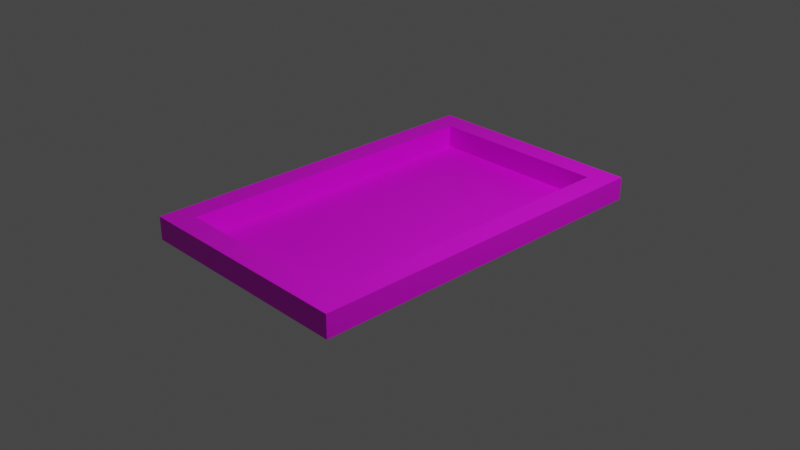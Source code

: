 # Source: PA4.blend  (saved by Blender 2.93.21; exported with 4.5.12 LTS)
import bpy
from mathutils import Matrix  # noqa: F401  (used for matrix-valued properties, if any)

bpy.ops.wm.read_factory_settings(use_empty=True)
scene = bpy.context.scene
scene.name = 'Scene'

# ---- collections
col_collection = bpy.data.collections.new('Collection'); scene.collection.children.link(col_collection)

# ---- images (referenced by path relative to the original .blend; pixels are not part of the script)
import os
ASSET_DIR = os.environ.get("B2B_ASSET_DIR", "")  # directory of the original .blend (textures are referenced by path, not embedded)
HERE = os.path.dirname(os.path.abspath(__file__))  # packed textures are extracted next to this script under _unpacked/

def load_image(name, relpath, width, height, colorspace="sRGB"):
    """Load a texture the original file referenced (path relative to the .blend, or extracted next to this script)."""
    p = next((c for c in (os.path.join(HERE, relpath), os.path.join(ASSET_DIR, relpath)) if relpath and os.path.exists(c)), "")
    if p:
        img = bpy.data.images.load(p, check_existing=True)
        img.name = name
    else:  # same state as the original file: an image datablock whose file is absent (Cycles renders it pink)
        img = bpy.data.images.new(name, width, height)
        img.source = "FILE"
        img.filepath = "//" + (relpath or name)
    img.colorspace_settings.name = colorspace
    return img
img_floor_texture = load_image('floor_texture', 'floor_texture.png', 1024, 1024, 'sRGB')

# ---- materials (node trees are filled in below, after node groups)
mat_floor = bpy.data.materials.new('floor')
mat_floor.use_transparent_shadow = False

# ---- material node trees
mat_floor.use_nodes = True; mat_floor.node_tree.nodes.clear()
_N = mat_floor.node_tree.nodes; _L = mat_floor.node_tree.links
n0 = _N.new('ShaderNodeBsdfPrincipled'); n0.name = 'Principled BSDF'; n0.location = (10, 300)
n0.distribution = 'GGX'
n0.subsurface_method = 'BURLEY'
n0.inputs[3].default_value = 1.45
n0.inputs[27].default_value = (0.0, 0.0, 0.0, 1.0)
n0.inputs[28].default_value = 1.0
n1 = _N.new('ShaderNodeOutputMaterial'); n1.name = 'Material Output'; n1.location = (300, 300)
n2 = _N.new('ShaderNodeTexImage'); n2.name = 'Image Texture'; n2.location = (-280, 280)
n2.image = img_floor_texture
_L.new(n0.outputs[0], n1.inputs[0])
_L.new(n2.outputs[0], n0.inputs[0])
n1.is_active_output = True

# ---- world
world_world = bpy.data.worlds.new('World'); scene.world = world_world
world_world.use_nodes = True; world_world.node_tree.nodes.clear()
_N = world_world.node_tree.nodes; _L = world_world.node_tree.links
n0 = _N.new('ShaderNodeOutputWorld'); n0.name = 'World Output'; n0.location = (300, 300)
n1 = _N.new('ShaderNodeBackground'); n1.name = 'Background'; n1.location = (10, 300)
n1.inputs[0].default_value = (0.05088, 0.05088, 0.05088, 1.0)
_L.new(n1.outputs[0], n0.inputs[0])
n0.is_active_output = True
world_world.color = (0.05088, 0.05088, 0.05088)
world_world.use_sun_shadow = False
world_world.sun_shadow_jitter_overblur = 0.0

# ---- cameras
cam_camera = bpy.data.cameras.new('Camera')
cam_camera.clip_end = 100.0
cam_camera.ortho_scale = 7.314

# ---- lights
light_light = bpy.data.lights.new('Light', 'POINT')
light_light.transmission_factor = 0.0
light_light.energy = 1000.0
light_light.shadow_soft_size = 0.1
light_light.shadow_maximum_resolution = 0.006
light_light.use_absolute_resolution = True

# ---- meshes
me_plane = bpy.data.meshes.new('Plane')
me_plane.from_pydata([(-1.0, -1.0, 0.0), (1.0, -1.0, 0.0), (-1.0, 1.0, 0.0), (1.0, 1.0, 0.0), (-1.0, -1.143, 0.0), (1.0, -1.143, 0.0), (-1.0, 1.0, 0.0), (1.0, 1.0, 0.0), (-1.0, 1.143, 0.0), (1.0, 1.143, 0.0), (1.25, -1.0, 0.0), (1.25, 1.0, 0.0), (1.25, -1.143, 0.0), (1.25, 1.0, 0.0), (1.25, 1.143, 0.0), (-1.25, -1.0, 0.0), (-1.25, 1.0, 0.0), (-1.25, -1.143, 0.0), (-1.25, 1.0, 0.0), (-1.25, 1.143, 0.0), (-1.0, 1.0, 0.25), (-1.0, -1.0, 0.25), (1.0, -1.0, 0.25), (1.0, 1.0, 0.25), (-1.0, -1.143, 0.25), (1.0, -1.143, 0.25), (1.0, 1.0, 0.25), (-1.0, 1.0, 0.25), (1.0, 1.143, 0.25), (-1.0, 1.143, 0.25), (1.25, -1.0, 0.25), (1.25, 1.0, 0.25), (1.25, -1.143, 0.25), (1.25, 1.0, 0.25), (1.25, 1.143, 0.25), (-1.25, 1.0, 0.25), (-1.25, -1.0, 0.25), (-1.25, -1.143, 0.25), (-1.25, 1.0, 0.25), (-1.25, 1.143, 0.25), (-1.0, 1.0, 0.0), (1.0, 1.0, 0.0), (1.25, 1.0, 0.0), (-1.25, 1.0, 0.0), (-1.0, -1.0, 0.0), (1.0, -1.0, 0.0), (1.25, -1.0, 0.0), (-1.25, -1.0, 0.0), (1.0, -1.0, 0.0), (1.0, 1.0, 0.0), (-1.0, -1.0, 0.0), (-1.0, 1.0, 0.0)], [], [(0, 1, 3, 2), (16, 15, 36, 35), (2, 3, 7, 6), (6, 7, 26, 27), (12, 10, 30, 32), (14, 9, 28, 34), (17, 4, 24, 37), (10, 11, 31, 30), (5, 12, 32, 25), (4, 5, 25, 24), (19, 18, 38, 39), (9, 8, 29, 28), (22, 21, 24, 25), (27, 26, 28, 29), (26, 23, 31, 33), (22, 25, 32, 30), (28, 26, 33, 34), (23, 22, 30, 31), (20, 27, 38, 35), (24, 21, 36, 37), (21, 20, 35, 36), (27, 29, 39, 38), (0, 2, 20, 21), (11, 13, 33, 31), (8, 19, 39, 29), (2, 6, 27, 20), (15, 17, 37, 36), (1, 0, 21, 22), (13, 14, 34, 33), (7, 3, 23, 26), (18, 16, 35, 38), (3, 1, 22, 23), (19, 8, 40, 43), (9, 14, 42, 41), (8, 9, 41, 40), (4, 17, 47, 44), (12, 5, 45, 46), (5, 4, 44, 45), (11, 10, 48, 49), (15, 16, 51, 50)])
_uv = me_plane.uv_layers.new(name='UVMap')
_uv.uv.foreach_set('vector', [0.7631, 0.2419, 0.7444, 0.7481, 0.2044, 0.737, 0.2136, 0.2675, 0.09222, 0.01707, 0.8519, 9.84e-05, 0.823, 0.08334, 0.1333, 0.1019, 0.2136, 0.2675, 0.2044, 0.737, 0.2021, 0.7366, 0.2113, 0.2682, 0.2113, 0.2682, 0.2021, 0.7366, 0.1435, 0.8411, 0.138, 0.1913, 0.9312, 0.9517, 0.8732, 0.996, 0.8294, 0.9051, 0.8676, 0.8982, 0.05781, 0.9743, 9.84e-05, 0.878, 0.09259, 0.8459, 0.104, 0.9096, 0.9037, 0.02468, 0.9686, 0.1203, 0.8751, 0.1569, 0.8583, 0.09275, 0.8732, 0.996, 0.1096, 0.9999, 0.137, 0.9205, 0.8294, 0.9051, 0.9686, 0.8547, 0.9312, 0.9517, 0.8676, 0.8982, 0.88, 0.8305, 0.9686, 0.1203, 0.9686, 0.8547, 0.88, 0.8305, 0.8751, 0.1569, 0.03438, 0.0621, 0.09073, 0.01778, 0.1319, 0.1023, 0.09709, 0.1116, 9.84e-05, 0.878, 0.0001259, 0.1653, 0.09091, 0.1895, 0.09259, 0.8459, 0.8366, 0.827, 0.8249, 0.164, 0.8751, 0.1569, 0.88, 0.8305, 0.138, 0.1913, 0.1435, 0.8411, 0.09259, 0.8459, 0.09091, 0.1895, 0.1435, 0.8411, 0.1451, 0.8417, 0.137, 0.9205, 0.1356, 0.9202, 0.8366, 0.827, 0.88, 0.8305, 0.8676, 0.8982, 0.8294, 0.9051, 0.09259, 0.8459, 0.1435, 0.8411, 0.1356, 0.9202, 0.104, 0.9096, 0.1451, 0.8417, 0.8366, 0.827, 0.8294, 0.9051, 0.137, 0.9205, 0.1398, 0.1903, 0.138, 0.1913, 0.1319, 0.1023, 0.1333, 0.1019, 0.8751, 0.1569, 0.8249, 0.164, 0.823, 0.08334, 0.8583, 0.09275, 0.8249, 0.164, 0.1398, 0.1903, 0.1333, 0.1019, 0.823, 0.08334, 0.138, 0.1913, 0.09091, 0.1895, 0.09709, 0.1116, 0.1319, 0.1023, 0.7631, 0.2419, 0.2136, 0.2675, 0.1398, 0.1903, 0.8249, 0.164, 0.1096, 0.9999, 0.1082, 0.9994, 0.1356, 0.9202, 0.137, 0.9205, 0.0001259, 0.1653, 0.03438, 0.0621, 0.09709, 0.1116, 0.09091, 0.1895, 0.2136, 0.2675, 0.2113, 0.2682, 0.138, 0.1913, 0.1398, 0.1903, 0.8519, 9.84e-05, 0.9037, 0.02468, 0.8583, 0.09275, 0.823, 0.08334, 0.7444, 0.7481, 0.7631, 0.2419, 0.8249, 0.164, 0.8366, 0.827, 0.1082, 0.9994, 0.05781, 0.9743, 0.104, 0.9096, 0.1356, 0.9202, 0.2021, 0.7366, 0.2044, 0.737, 0.1451, 0.8417, 0.1435, 0.8411, 0.09073, 0.01778, 0.09222, 0.01707, 0.1333, 0.1019, 0.1319, 0.1023, 0.2044, 0.737, 0.7444, 0.7481, 0.8366, 0.827, 0.1451, 0.8417, 0.03438, 0.0621, 0.0001259, 0.1653, 0.0001259, 0.1653, 0.03438, 0.0621, 9.84e-05, 0.878, 0.05781, 0.9743, 0.05781, 0.9743, 9.84e-05, 0.878, 0.0001259, 0.1653, 9.84e-05, 0.878, 9.84e-05, 0.878, 0.0001259, 0.1653, 0.9686, 0.1203, 0.9037, 0.02468, 0.9037, 0.02468, 0.9686, 0.1203, 0.9312, 0.9517, 0.9686, 0.8547, 0.9686, 0.8547, 0.9312, 0.9517, 0.9686, 0.8547, 0.9686, 0.1203, 0.9686, 0.1203, 0.9686, 0.8547, 0.1096, 0.9999, 0.8732, 0.996, 0.8732, 0.996, 0.1096, 0.9999, 0.8519, 9.84e-05, 0.09222, 0.01707, 0.09222, 0.01707, 0.8519, 9.84e-05])
me_plane.materials.append(mat_floor)
me_plane.use_remesh_fix_poles = True
me_plane.use_remesh_preserve_attributes = False
me_plane.use_paint_bone_selection = False
me_plane.use_paint_mask = True
me_plane.update()

# ---- objects
ob_light = bpy.data.objects.new('Light', light_light)
ob_camera = bpy.data.objects.new('Camera', cam_camera)
ob_plane = bpy.data.objects.new('Plane', me_plane)

# ---- transforms, parenting, visibility, modifiers, constraints
ob_light.location = (4.076, 1.005, 5.904)
ob_light.rotation_euler = (0.6503, 0.05522, 1.866)
ob_light.lock_rotations_4d = False
ob_light.empty_display_type = 'ARROWS'
ob_light.color = (0.0, 0.0, 0.0, 0.0)
ob_light.lineart.crease_threshold = 0.0
ob_camera.location = (7.359, -6.926, 4.958)
ob_camera.rotation_euler = (1.109, 0.0, 0.8149)
ob_camera.lock_rotations_4d = False
ob_camera.empty_display_type = 'ARROWS'
ob_camera.color = (0.0, 0.0, 0.0, 0.0)
ob_camera.display_type = 'WIRE'
ob_camera.lineart.crease_threshold = 0.0
ob_plane.location = (0.0, 0.0, 0.0)
ob_plane.scale = (1.0, 1.75, 1.0)

# ---- collection membership
col_collection.objects.link(ob_light)
col_collection.objects.link(ob_camera)
col_collection.objects.link(ob_plane)

# ---- scene / render settings (as saved in the file)
scene.camera = ob_camera
scene.frame_start = 1; scene.frame_end = 250; scene.frame_set(1)
scene.render.engine = 'BLENDER_EEVEE_NEXT'
scene.cycles.use_denoising = False
scene.cycles.samples = 128
scene.cycles.sampling_pattern = 'TABULATED_SOBOL'
scene.cycles.use_adaptive_sampling = False
scene.cycles.use_light_tree = False
scene.view_settings.view_transform = 'Filmic'
bpy.context.view_layer.update()
